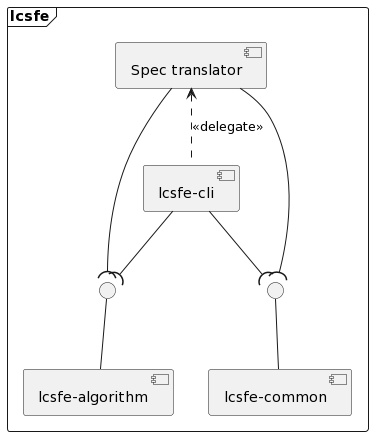

The diagram above was rendered by PlantUML. Its source (embedded in the PNG):
@startuml
frame lcsfe {
[lcsfe-algorithm] as SA
[Spec translator] as ST
[lcsfe-cli] as cli
interface " " as I1
[lcsfe-common] as SC
interface " " as I2
I2 -- SC
ST <.. cli: <<delegate>>
I1 -- SA
cli --( I2
ST --( I2

cli --( I1
ST --( I1
}
@enduml